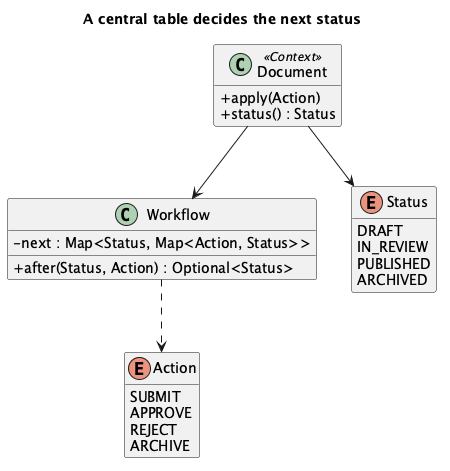

The diagram above was rendered by PlantUML. Its source (embedded in the PNG):
@startuml "State - Document Workflow (Homework) - Class Diagram"
skinparam classAttributeIconSize 0
hide empty members
title A central table decides the next status
class Document <<Context>> {
  + apply(Action)
  + status() : Status
}
class Workflow {
  - next : Map<Status, Map<Action, Status>>
  + after(Status, Action) : Optional<Status>
}
enum Status {
  DRAFT
  IN_REVIEW
  PUBLISHED
  ARCHIVED
}
enum Action {
  SUBMIT
  APPROVE
  REJECT
  ARCHIVE
}
Document --> Workflow
Document --> Status
Workflow ..> Action
@enduml